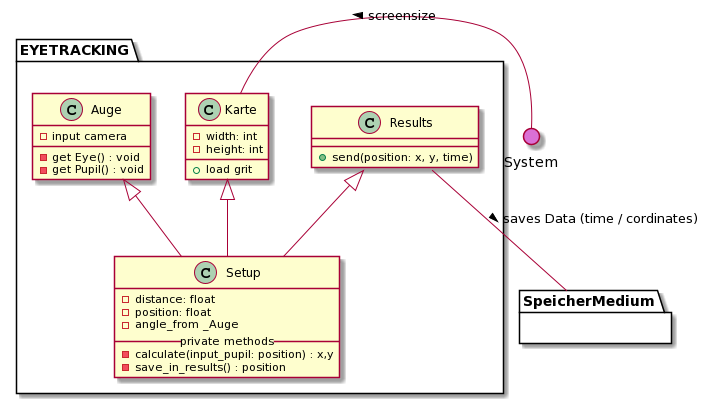

The diagram above was rendered by PlantUML. Its source (embedded in the PNG):
@startuml
' skinparam backgroundColor transparent
() System #DA70D5
top to bottom direction

' === EYETRACKING ===
package EYETRACKING {

    ' Auge
    class Auge {
        - input camera
        - get Eye() : void
        - get Pupil() : void
    }

    ' Zoom Karte
    class Karte {
        - width: int
        - height: int
        __
        + load grit
    }
  
    ' Setup
    class Setup {
        - distance: float
        - position: float
        - angle_from _Auge
        __private methods__
        - calculate(input_pupil: position) : x,y
        - save_in_results() : position
    }

    ' Results
    class Results {
        + send(position: x, y, time)
    }


    ' Vererbungen
    Results <|-- Setup
    Auge <|-- Setup
    Karte <|-- Setup
    

    

    ' Andere Module
    Results::save -- SpeicherMedium : > saves Data (time / cordinates)
    Karte -r- System : < screensize
  
}

' Blackboxen / Andere Module



package SpeicherMedium {}
@enduml